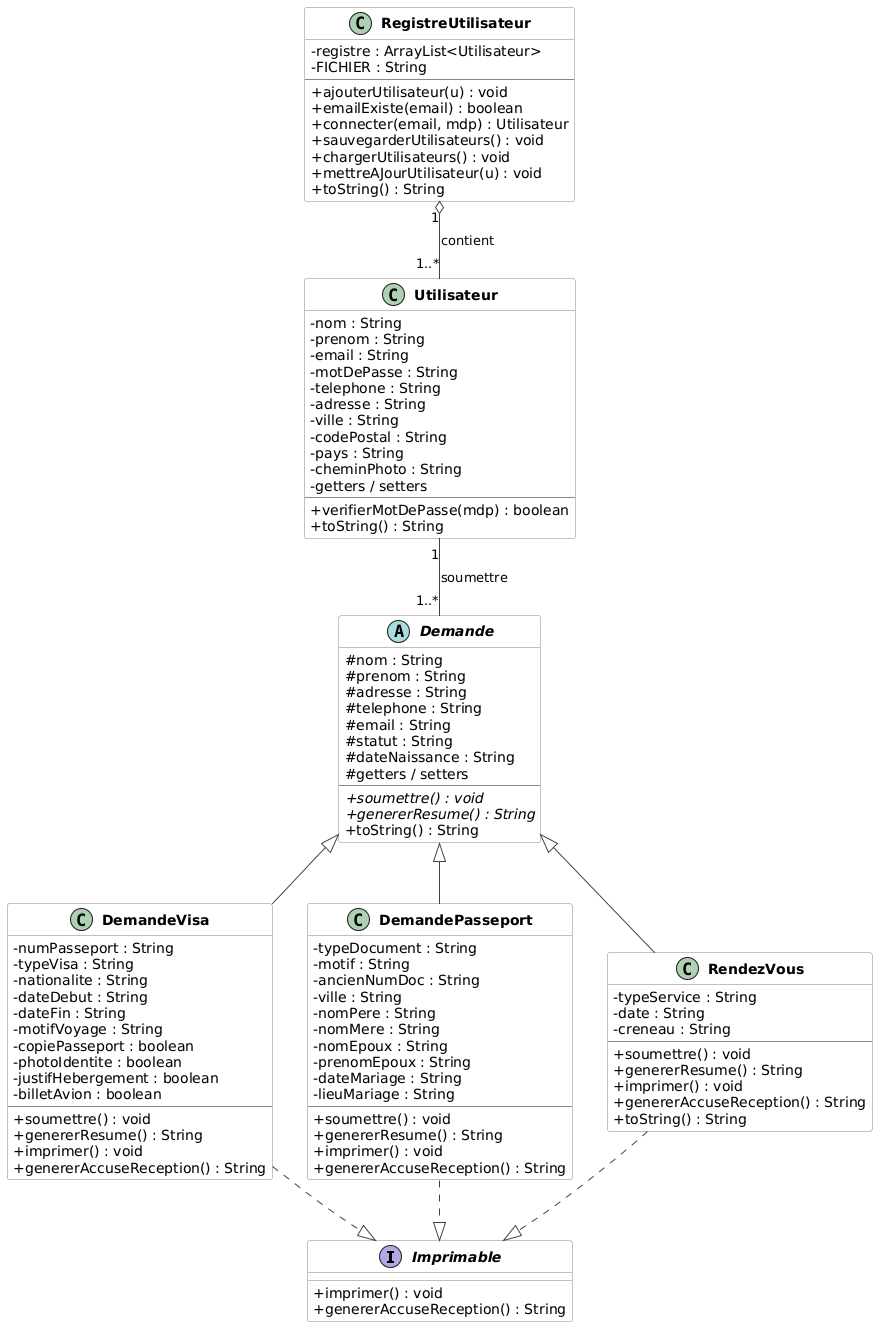

The diagram above was rendered by PlantUML. Its source (embedded in the PNG):
@startuml
skinparam classAttributeIconSize 0
skinparam classFontStyle bold
skinparam arrowColor #444441
skinparam classBackgroundColor #F8F8F8
skinparam classBorderColor #888780

' ─────────────────────────────
' Interface
' ─────────────────────────────
interface Imprimable {
  + imprimer() : void
  + genererAccuseReception() : String
}

' ─────────────────────────────
' RegistreUtilisateur
' ─────────────────────────────
class RegistreUtilisateur {
  - registre : ArrayList<Utilisateur>
  - FICHIER : String
  --
  + ajouterUtilisateur(u) : void
  + emailExiste(email) : boolean
  + connecter(email, mdp) : Utilisateur
  + sauvegarderUtilisateurs() : void
  + chargerUtilisateurs() : void
  + mettreAJourUtilisateur(u) : void
  + toString() : String
}

' ─────────────────────────────
' Utilisateur
' ─────────────────────────────
class Utilisateur {
  - nom : String
  - prenom : String
  - email : String
  - motDePasse : String
  - telephone : String
  - adresse : String
  - ville : String
  - codePostal : String
  - pays : String
  - cheminPhoto : String
  - getters / setters
  --
  + verifierMotDePasse(mdp) : boolean
  + toString() : String
}

' ─────────────────────────────
' Demande (abstract)
' ─────────────────────────────
abstract class Demande {
  # nom : String
  # prenom : String
  # adresse : String
  # telephone : String
  # email : String
  # statut : String
  # dateNaissance : String
  # getters / setters
  --
  + {abstract} soumettre() : void
  + {abstract} genererResume() : String
  + toString() : String
}

' ─────────────────────────────
' DemandeVisa
' ─────────────────────────────
class DemandeVisa {
  - numPasseport : String
  - typeVisa : String
  - nationalite : String
  - dateDebut : String
  - dateFin : String
  - motifVoyage : String
  - copiePasseport : boolean
  - photoIdentite : boolean
  - justifHebergement : boolean
  - billetAvion : boolean
  --
  + soumettre() : void
  + genererResume() : String
  + imprimer() : void
  + genererAccuseReception() : String
}

' ─────────────────────────────
' DemandePasseport
' ─────────────────────────────
class DemandePasseport {
  - typeDocument : String
  - motif : String
  - ancienNumDoc : String
  - ville : String
  - nomPere : String
  - nomMere : String
  - nomEpoux : String
  - prenomEpoux : String
  - dateMariage : String
  - lieuMariage : String
  --
  + soumettre() : void
  + genererResume() : String
  + imprimer() : void
  + genererAccuseReception() : String
}

' ─────────────────────────────
' RendezVous
' ─────────────────────────────
class RendezVous {
  - typeService : String
  - date : String
  - creneau : String
  --
  + soumettre() : void
  + genererResume() : String
  + imprimer() : void
  + genererAccuseReception() : String
  + toString() : String
}

' ─────────────────────────────
' Relations
' ─────────────────────────────

' Agrégation : RegistreUtilisateur contient Utilisateur
RegistreUtilisateur "1" o-- "1..*" Utilisateur : contient

' Association : Utilisateur soumet des Demandes
Utilisateur "1" -- "1..*" Demande : soumettre

' Héritage
Demande <|-- DemandeVisa
Demande <|-- DemandePasseport
Demande <|-- RendezVous

' Implémentation de l'interface (pointillés + flèche creuse)
DemandeVisa      ..|> Imprimable
DemandePasseport ..|> Imprimable
RendezVous       ..|> Imprimable
@enduml